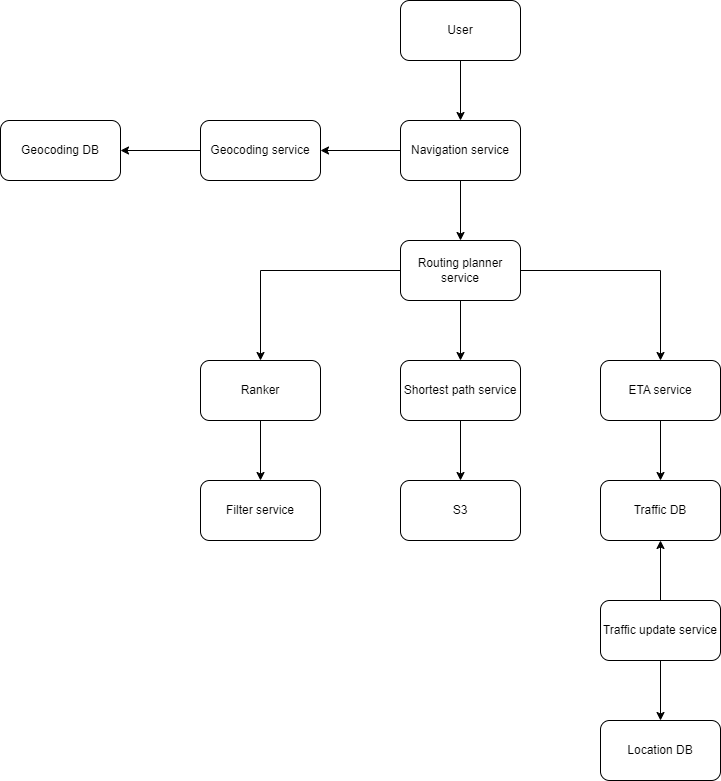

The diagram above was exported from draw.io. Its source (the exported page's mxGraphModel, read from the mxfile embedded in the PNG):
<mxGraphModel dx="882" dy="578" grid="1" gridSize="10" guides="1" tooltips="1" connect="1" arrows="1" fold="1" page="1" pageScale="1" pageWidth="850" pageHeight="1100" math="0" shadow="0">
  <root>
    <mxCell id="0" />
    <mxCell id="1" parent="0" />
    <mxCell id="iPAgx51U0GACMJcgSTTd-1" value="Geocoding DB" style="rounded=1;whiteSpace=wrap;html=1;" vertex="1" parent="1">
      <mxGeometry x="80" y="160" width="120" height="60" as="geometry" />
    </mxCell>
    <mxCell id="iPAgx51U0GACMJcgSTTd-16" style="edgeStyle=orthogonalEdgeStyle;rounded=0;orthogonalLoop=1;jettySize=auto;html=1;exitX=0;exitY=0.5;exitDx=0;exitDy=0;entryX=1;entryY=0.5;entryDx=0;entryDy=0;" edge="1" parent="1" source="iPAgx51U0GACMJcgSTTd-2" target="iPAgx51U0GACMJcgSTTd-1">
      <mxGeometry relative="1" as="geometry" />
    </mxCell>
    <mxCell id="iPAgx51U0GACMJcgSTTd-2" value="Geocoding service" style="rounded=1;whiteSpace=wrap;html=1;" vertex="1" parent="1">
      <mxGeometry x="280" y="160" width="120" height="60" as="geometry" />
    </mxCell>
    <mxCell id="iPAgx51U0GACMJcgSTTd-15" style="edgeStyle=orthogonalEdgeStyle;rounded=0;orthogonalLoop=1;jettySize=auto;html=1;exitX=0;exitY=0.5;exitDx=0;exitDy=0;entryX=1;entryY=0.5;entryDx=0;entryDy=0;" edge="1" parent="1" source="iPAgx51U0GACMJcgSTTd-3" target="iPAgx51U0GACMJcgSTTd-2">
      <mxGeometry relative="1" as="geometry" />
    </mxCell>
    <mxCell id="iPAgx51U0GACMJcgSTTd-17" style="edgeStyle=orthogonalEdgeStyle;rounded=0;orthogonalLoop=1;jettySize=auto;html=1;exitX=0.5;exitY=1;exitDx=0;exitDy=0;entryX=0.5;entryY=0;entryDx=0;entryDy=0;" edge="1" parent="1" source="iPAgx51U0GACMJcgSTTd-3" target="iPAgx51U0GACMJcgSTTd-5">
      <mxGeometry relative="1" as="geometry" />
    </mxCell>
    <mxCell id="iPAgx51U0GACMJcgSTTd-3" value="Navigation service" style="rounded=1;whiteSpace=wrap;html=1;" vertex="1" parent="1">
      <mxGeometry x="480" y="160" width="120" height="60" as="geometry" />
    </mxCell>
    <mxCell id="iPAgx51U0GACMJcgSTTd-14" style="edgeStyle=orthogonalEdgeStyle;rounded=0;orthogonalLoop=1;jettySize=auto;html=1;exitX=0.5;exitY=1;exitDx=0;exitDy=0;entryX=0.5;entryY=0;entryDx=0;entryDy=0;" edge="1" parent="1" source="iPAgx51U0GACMJcgSTTd-4" target="iPAgx51U0GACMJcgSTTd-3">
      <mxGeometry relative="1" as="geometry" />
    </mxCell>
    <mxCell id="iPAgx51U0GACMJcgSTTd-4" value="User" style="rounded=1;whiteSpace=wrap;html=1;" vertex="1" parent="1">
      <mxGeometry x="480" y="40" width="120" height="60" as="geometry" />
    </mxCell>
    <mxCell id="iPAgx51U0GACMJcgSTTd-18" style="edgeStyle=orthogonalEdgeStyle;rounded=0;orthogonalLoop=1;jettySize=auto;html=1;exitX=0.5;exitY=1;exitDx=0;exitDy=0;entryX=0.5;entryY=0;entryDx=0;entryDy=0;" edge="1" parent="1" source="iPAgx51U0GACMJcgSTTd-5" target="iPAgx51U0GACMJcgSTTd-6">
      <mxGeometry relative="1" as="geometry" />
    </mxCell>
    <mxCell id="iPAgx51U0GACMJcgSTTd-20" style="edgeStyle=orthogonalEdgeStyle;rounded=0;orthogonalLoop=1;jettySize=auto;html=1;exitX=0;exitY=0.5;exitDx=0;exitDy=0;entryX=0.5;entryY=0;entryDx=0;entryDy=0;" edge="1" parent="1" source="iPAgx51U0GACMJcgSTTd-5" target="iPAgx51U0GACMJcgSTTd-7">
      <mxGeometry relative="1" as="geometry" />
    </mxCell>
    <mxCell id="iPAgx51U0GACMJcgSTTd-21" style="edgeStyle=orthogonalEdgeStyle;rounded=0;orthogonalLoop=1;jettySize=auto;html=1;exitX=1;exitY=0.5;exitDx=0;exitDy=0;" edge="1" parent="1" source="iPAgx51U0GACMJcgSTTd-5" target="iPAgx51U0GACMJcgSTTd-8">
      <mxGeometry relative="1" as="geometry" />
    </mxCell>
    <mxCell id="iPAgx51U0GACMJcgSTTd-5" value="Routing planner service" style="rounded=1;whiteSpace=wrap;html=1;" vertex="1" parent="1">
      <mxGeometry x="480" y="280" width="120" height="60" as="geometry" />
    </mxCell>
    <mxCell id="iPAgx51U0GACMJcgSTTd-19" style="edgeStyle=orthogonalEdgeStyle;rounded=0;orthogonalLoop=1;jettySize=auto;html=1;exitX=0.5;exitY=1;exitDx=0;exitDy=0;entryX=0.5;entryY=0;entryDx=0;entryDy=0;" edge="1" parent="1" source="iPAgx51U0GACMJcgSTTd-6" target="iPAgx51U0GACMJcgSTTd-10">
      <mxGeometry relative="1" as="geometry" />
    </mxCell>
    <mxCell id="iPAgx51U0GACMJcgSTTd-6" value="Shortest path service" style="rounded=1;whiteSpace=wrap;html=1;" vertex="1" parent="1">
      <mxGeometry x="480" y="400" width="120" height="60" as="geometry" />
    </mxCell>
    <mxCell id="iPAgx51U0GACMJcgSTTd-22" style="edgeStyle=orthogonalEdgeStyle;rounded=0;orthogonalLoop=1;jettySize=auto;html=1;exitX=0.5;exitY=1;exitDx=0;exitDy=0;entryX=0.5;entryY=0;entryDx=0;entryDy=0;" edge="1" parent="1" source="iPAgx51U0GACMJcgSTTd-7" target="iPAgx51U0GACMJcgSTTd-9">
      <mxGeometry relative="1" as="geometry" />
    </mxCell>
    <mxCell id="iPAgx51U0GACMJcgSTTd-7" value="Ranker" style="rounded=1;whiteSpace=wrap;html=1;" vertex="1" parent="1">
      <mxGeometry x="280" y="400" width="120" height="60" as="geometry" />
    </mxCell>
    <mxCell id="iPAgx51U0GACMJcgSTTd-23" style="edgeStyle=orthogonalEdgeStyle;rounded=0;orthogonalLoop=1;jettySize=auto;html=1;exitX=0.5;exitY=1;exitDx=0;exitDy=0;entryX=0.5;entryY=0;entryDx=0;entryDy=0;" edge="1" parent="1" source="iPAgx51U0GACMJcgSTTd-8" target="iPAgx51U0GACMJcgSTTd-11">
      <mxGeometry relative="1" as="geometry" />
    </mxCell>
    <mxCell id="iPAgx51U0GACMJcgSTTd-8" value="ETA service" style="rounded=1;whiteSpace=wrap;html=1;" vertex="1" parent="1">
      <mxGeometry x="680" y="400" width="120" height="60" as="geometry" />
    </mxCell>
    <mxCell id="iPAgx51U0GACMJcgSTTd-9" value="Filter service" style="rounded=1;whiteSpace=wrap;html=1;" vertex="1" parent="1">
      <mxGeometry x="280" y="520" width="120" height="60" as="geometry" />
    </mxCell>
    <mxCell id="iPAgx51U0GACMJcgSTTd-10" value="S3" style="rounded=1;whiteSpace=wrap;html=1;" vertex="1" parent="1">
      <mxGeometry x="480" y="520" width="120" height="60" as="geometry" />
    </mxCell>
    <mxCell id="iPAgx51U0GACMJcgSTTd-11" value="Traffic DB" style="rounded=1;whiteSpace=wrap;html=1;" vertex="1" parent="1">
      <mxGeometry x="680" y="520" width="120" height="60" as="geometry" />
    </mxCell>
    <mxCell id="iPAgx51U0GACMJcgSTTd-24" style="edgeStyle=orthogonalEdgeStyle;rounded=0;orthogonalLoop=1;jettySize=auto;html=1;exitX=0.5;exitY=0;exitDx=0;exitDy=0;entryX=0.5;entryY=1;entryDx=0;entryDy=0;" edge="1" parent="1" source="iPAgx51U0GACMJcgSTTd-12" target="iPAgx51U0GACMJcgSTTd-11">
      <mxGeometry relative="1" as="geometry" />
    </mxCell>
    <mxCell id="iPAgx51U0GACMJcgSTTd-25" style="edgeStyle=orthogonalEdgeStyle;rounded=0;orthogonalLoop=1;jettySize=auto;html=1;exitX=0.5;exitY=1;exitDx=0;exitDy=0;entryX=0.5;entryY=0;entryDx=0;entryDy=0;" edge="1" parent="1" source="iPAgx51U0GACMJcgSTTd-12" target="iPAgx51U0GACMJcgSTTd-13">
      <mxGeometry relative="1" as="geometry" />
    </mxCell>
    <mxCell id="iPAgx51U0GACMJcgSTTd-12" value="Traffic update service" style="rounded=1;whiteSpace=wrap;html=1;" vertex="1" parent="1">
      <mxGeometry x="680" y="640" width="120" height="60" as="geometry" />
    </mxCell>
    <mxCell id="iPAgx51U0GACMJcgSTTd-13" value="Location DB" style="rounded=1;whiteSpace=wrap;html=1;" vertex="1" parent="1">
      <mxGeometry x="680" y="760" width="120" height="60" as="geometry" />
    </mxCell>
  </root>
</mxGraphModel>